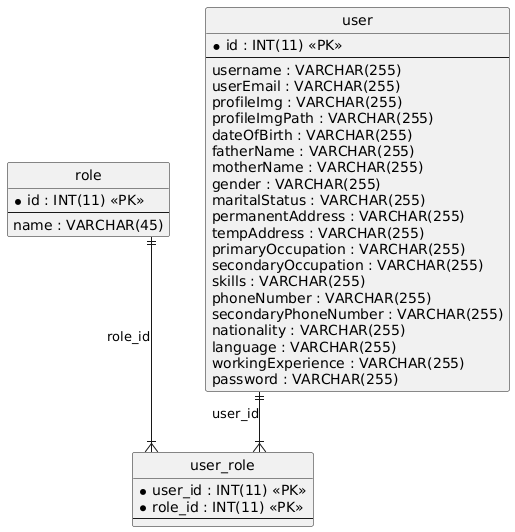

The diagram above was rendered by PlantUML. Its source (embedded in the PNG):
@startuml
hide circle
skinparam linetype ortho

entity "role" as role {
  * id : INT(11) <<PK>>
  --
  name : VARCHAR(45)
}

entity "user" as user {
  * id : INT(11) <<PK>>
  --
  username : VARCHAR(255)
  userEmail : VARCHAR(255)
  profileImg : VARCHAR(255)
  profileImgPath : VARCHAR(255)
  dateOfBirth : VARCHAR(255)
  fatherName : VARCHAR(255)
  motherName : VARCHAR(255)
  gender : VARCHAR(255)
  maritalStatus : VARCHAR(255)
  permanentAddress : VARCHAR(255)
  tempAddress : VARCHAR(255)
  primaryOccupation : VARCHAR(255)
  secondaryOccupation : VARCHAR(255)
  skills : VARCHAR(255)
  phoneNumber : VARCHAR(255)
  secondaryPhoneNumber : VARCHAR(255)
  nationality : VARCHAR(255)
  language : VARCHAR(255)
  workingExperience : VARCHAR(255)
  password : VARCHAR(255)
}

entity "user_role" as user_role {
  * user_id : INT(11) <<PK>>
  * role_id : INT(11) <<PK>>
  --
}

role ||--|{ user_role : "role_id"
user ||--|{ user_role : "user_id"
@enduml